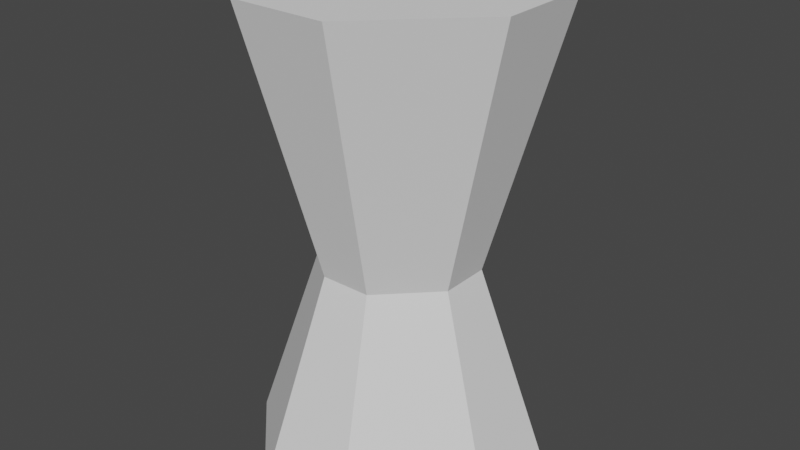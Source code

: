 # Source: cendrier.blend  (saved by Blender 2.91.10; exported with 4.5.12 LTS)
import bpy
from mathutils import Matrix  # noqa: F401  (used for matrix-valued properties, if any)

bpy.ops.wm.read_factory_settings(use_empty=True)
scene = bpy.context.scene
scene.name = 'Scene'

# ---- collections
col_collection = bpy.data.collections.new('Collection'); scene.collection.children.link(col_collection)

# ---- world
world_world = bpy.data.worlds.new('World'); scene.world = world_world
world_world.use_nodes = True; world_world.node_tree.nodes.clear()
_N = world_world.node_tree.nodes; _L = world_world.node_tree.links
n0 = _N.new('ShaderNodeOutputWorld'); n0.name = 'World Output'; n0.location = (300, 300)
n1 = _N.new('ShaderNodeBackground'); n1.name = 'Background'; n1.location = (10, 300)
n1.inputs[0].default_value = (0.05088, 0.05088, 0.05088, 1.0)
_L.new(n1.outputs[0], n0.inputs[0])
n0.is_active_output = True
world_world.color = (0.05088, 0.05088, 0.05088)
world_world.use_sun_shadow = False
world_world.sun_shadow_jitter_overblur = 0.0

# ---- meshes
me_plane = bpy.data.meshes.new('Plane')
me_plane.from_pydata([(-1.0, 0.3333, 0.0), (-1.0, -0.3333, 0.0), (1.0, -0.3333, 0.0), (1.0, 0.3333, 0.0), (-0.3333, -1.0, 0.0), (0.3333, -1.0, 0.0), (0.3333, 1.0, 0.0), (-0.3333, 1.0, 0.0), (0.3333, -0.3333, 0.0), (-0.3333, -0.3333, 0.0), (0.3333, 0.3333, 0.0), (-0.3333, 0.3333, 0.0), (-0.4884, 0.1214, 2.983), (-0.4884, -0.1214, 2.983), (0.4884, -0.1214, 2.983), (0.4884, 0.1214, 2.983), (-0.1214, -0.4884, 2.983), (0.1214, -0.4884, 2.983), (0.1214, 0.4884, 2.983), (-0.1214, 0.4884, 2.983), (-0.3875, -0.3939, 2.983), (0.3871, -0.3541, 2.983), (0.4016, 0.3732, 2.983), (-0.3526, 0.3866, 2.983), (-1.0, 0.3333, 3.29), (-1.0, -0.3333, 3.29), (1.0, -0.3333, 3.29), (1.0, 0.3333, 3.29), (-0.3333, -1.0, 3.29), (0.3333, -1.0, 3.29), (0.3333, 1.0, 3.29), (-0.3333, 1.0, 3.29), (-0.4884, 0.1214, 3.29), (-0.4884, -0.1214, 3.29), (0.4884, -0.1214, 3.29), (0.4884, 0.1214, 3.29), (-0.1214, -0.4884, 3.29), (0.1214, -0.4884, 3.29), (0.1214, 0.4884, 3.29), (-0.1214, 0.4884, 3.29), (-0.3875, -0.3939, 3.29), (0.3871, -0.3541, 3.29), (0.3763, 0.3732, 3.29), (-0.3526, 0.3866, 3.29), (-0.175, 0.5251, 1.449), (-0.5251, 0.175, 1.449), (-0.5251, -0.175, 1.449), (-0.175, -0.5251, 1.449), (0.5251, 0.175, 1.449), (0.175, 0.5251, 1.449), (0.175, -0.5251, 1.449), (0.5251, -0.175, 1.449), (-0.08786, 0.4417, 3.066), (-0.1723, 0.4161, 3.066), (-0.2502, 0.3745, 3.066), (-0.3184, 0.3184, 3.066), (-0.3745, 0.2502, 3.066), (-0.4161, 0.1723, 3.066), (-0.4417, 0.08786, 3.066), (-0.4503, 1.918e-07, 3.066), (-0.4417, -0.08786, 3.066), (-0.4161, -0.1723, 3.066), (-0.3745, -0.2502, 3.066), (-0.3184, -0.3184, 3.066), (-0.2502, -0.3745, 3.066), (-0.1723, -0.4161, 3.066), (-0.08786, -0.4417, 3.066), (-0.1611, -0.347, 3.066), (-0.1041, -0.3751, 3.066), (-0.08656, -0.3415, 3.066), (-0.1066, -0.3067, 3.066), (-0.1481, -0.3036, 3.066), (-0.2911, -0.2551, 3.066), (-0.2572, -0.255, 3.066), (-0.245, -0.22, 3.066), (-0.2594, -0.1906, 3.066), (-0.3, -0.1903, 3.066), (-0.3046, -0.2336, 3.066), (-0.3724, -0.1013, 3.066), (-0.3409, -0.1191, 3.066), (-0.3049, -0.1048, 3.066), (-0.3216, -0.06737, 3.066), (-0.3433, -0.0588, 3.066), (-0.3745, -0.05921, 3.066), (-0.3903, 0.02818, 3.066), (-0.3624, 0.02717, 3.066), (-0.3298, 0.04908, 3.066), (-0.3567, 0.08687, 3.066), (-0.4044, 0.08108, 3.066), (-0.3695, 0.1286, 3.066), (-0.2988, 0.1128, 3.066), (-0.3027, 0.1624, 3.066), (-0.3441, 0.1716, 3.066), (-0.3786, 0.1636, 3.066), (-0.2957, 0.2189, 3.066), (-0.2556, 0.1865, 3.066), (-0.2358, 0.2069, 3.066), (-0.2478, 0.2535, 3.066), (-0.3084, 0.2635, 3.066), (-0.2309, 0.3109, 3.066), (-0.1947, 0.251, 3.066), (-0.152, 0.2684, 3.066), (-0.1589, 0.3073, 3.066), (-0.19, 0.3376, 3.066), (-0.1476, -0.2247, 3.066), (-0.06382, -0.2288, 3.066), (-0.09341, -0.2673, 3.066), (-0.08099, -0.181, 3.066), (-0.1192, -0.1861, 3.066), (-0.1072, -0.1233, 3.066), (-0.06401, -0.1274, 3.066), (-0.05867, -0.07547, 3.066), (-0.09415, -0.07066, 3.066), (-0.1317, -0.08755, 3.066), (-0.2549, -0.1095, 3.066), (-0.1838, -0.1161, 3.066), (-0.2089, -0.07785, 3.066), (-0.2229, -0.1611, 3.066), (-0.265, -0.1536, 3.066), (-0.2646, -0.05382, 3.066), (-0.237, -0.02521, 3.066), (-0.196, -0.04902, 3.066), (-0.1993, 0.003046, 3.066), (-0.2484, 0.01472, 3.066), (-0.278, -0.0158, 3.066), (-0.2704, -0.03946, 3.066), (-0.1472, 0.05826, 3.066), (-0.1075, 0.06025, 3.066), (-0.1374, 0.07255, 3.066), (-0.115, -0.03003, 3.066), (-0.08407, -0.01104, 3.066), (-0.1212, 0.01471, 3.066), (-0.07009, 0.04496, 3.066), (-0.1724, 0.02174, 3.066), (-0.2192, 0.1194, 3.066), (-0.1475, 0.1254, 3.066), (-0.194, 0.09305, 3.066), (-0.1514, 0.1044, 3.066), (-0.218, 0.1067, 3.066), (-0.1452, 0.1381, 3.066), (-0.1671, 0.1515, 3.066), (-0.2214, 0.1426, 3.066), (-0.0953, 0.1297, 3.066), (-0.05286, 0.1333, 3.066), (-0.06253, 0.109, 3.066), (-0.0949, 0.1247, 3.066), (-0.05272, 0.1337, 3.066), (-0.03321, 0.1737, 3.066), (-0.06927, 0.1891, 3.066), (-0.1091, 0.1781, 3.066), (-0.097, 0.1515, 3.066), (-0.1241, 0.2714, 3.066), (-0.05277, 0.279, 3.066), (-0.05448, 0.2882, 3.066), (-0.09166, 0.2988, 3.066), (-0.07553, 0.2283, 3.066), (-0.04819, 0.2542, 3.066), (-0.1268, 0.2691, 3.066), (-0.1072, 0.2391, 3.066), (-0.05494, 0.3282, 3.066), (-0.04765, 0.3654, 3.066), (-0.08054, 0.3859, 3.066), (-0.1151, 0.3715, 3.066), (-0.1073, 0.3344, 3.066), (0.08786, 0.4417, 3.066), (0.1723, 0.4161, 3.066), (0.2502, 0.3745, 3.066), (0.3184, 0.3184, 3.066), (0.3745, 0.2502, 3.066), (0.4161, 0.1723, 3.066), (0.4417, 0.08786, 3.066), (0.4503, 1.918e-07, 3.066), (0.4417, -0.08786, 3.066), (0.4161, -0.1723, 3.066), (0.3745, -0.2502, 3.066), (0.3184, -0.3184, 3.066), (0.2502, -0.3745, 3.066), (0.1723, -0.4161, 3.066), (0.08786, -0.4417, 3.066), (0.1611, -0.347, 3.066), (0.1041, -0.3751, 3.066), (0.08656, -0.3415, 3.066), (0.1066, -0.3067, 3.066), (0.1481, -0.3036, 3.066), (0.2911, -0.2551, 3.066), (0.2572, -0.255, 3.066), (0.245, -0.22, 3.066), (0.2594, -0.1906, 3.066), (0.3, -0.1903, 3.066), (0.3046, -0.2336, 3.066), (0.3724, -0.1013, 3.066), (0.3409, -0.1191, 3.066), (0.3049, -0.1048, 3.066), (0.3216, -0.06737, 3.066), (0.3433, -0.0588, 3.066), (0.3745, -0.05921, 3.066), (0.3903, 0.02818, 3.066), (0.3624, 0.02717, 3.066), (0.3298, 0.04908, 3.066), (0.3567, 0.08687, 3.066), (0.4044, 0.08108, 3.066), (0.3695, 0.1286, 3.066), (0.2988, 0.1128, 3.066), (0.3027, 0.1624, 3.066), (0.3441, 0.1716, 3.066), (0.3786, 0.1636, 3.066), (0.2957, 0.2189, 3.066), (0.2556, 0.1865, 3.066), (0.2358, 0.2069, 3.066), (0.2478, 0.2535, 3.066), (0.3084, 0.2635, 3.066), (0.2309, 0.3109, 3.066), (0.1947, 0.251, 3.066), (0.152, 0.2684, 3.066), (0.1589, 0.3073, 3.066), (0.19, 0.3376, 3.066), (0.1476, -0.2247, 3.066), (0.06382, -0.2288, 3.066), (0.09341, -0.2673, 3.066), (0.08099, -0.181, 3.066), (0.1192, -0.1861, 3.066), (0.1072, -0.1233, 3.066), (0.06401, -0.1274, 3.066), (0.05867, -0.07547, 3.066), (0.09415, -0.07066, 3.066), (0.1317, -0.08755, 3.066), (0.2549, -0.1095, 3.066), (0.1838, -0.1161, 3.066), (0.2089, -0.07785, 3.066), (0.2229, -0.1611, 3.066), (0.265, -0.1536, 3.066), (0.2646, -0.05382, 3.066), (0.237, -0.02521, 3.066), (0.196, -0.04902, 3.066), (0.1993, 0.003046, 3.066), (0.2484, 0.01472, 3.066), (0.278, -0.0158, 3.066), (0.2704, -0.03946, 3.066), (0.1472, 0.05826, 3.066), (0.1075, 0.06025, 3.066), (0.1374, 0.07255, 3.066), (0.115, -0.03003, 3.066), (0.08407, -0.01104, 3.066), (0.1212, 0.01471, 3.066), (0.07009, 0.04496, 3.066), (0.1724, 0.02174, 3.066), (0.2192, 0.1194, 3.066), (0.1475, 0.1254, 3.066), (0.194, 0.09305, 3.066), (0.1514, 0.1044, 3.066), (0.218, 0.1067, 3.066), (0.1452, 0.1381, 3.066), (0.1671, 0.1515, 3.066), (0.2214, 0.1426, 3.066), (0.0953, 0.1297, 3.066), (0.06253, 0.109, 3.066), (0.0949, 0.1247, 3.066), (0.05272, 0.1337, 3.066), (0.03321, 0.1737, 3.066), (0.06927, 0.1891, 3.066), (0.1091, 0.1781, 3.066), (0.097, 0.1515, 3.066), (0.1241, 0.2714, 3.066), (0.05277, 0.279, 3.066), (0.05448, 0.2882, 3.066), (0.09166, 0.2988, 3.066), (0.07553, 0.2283, 3.066), (0.04819, 0.2542, 3.066), (0.1268, 0.2691, 3.066), (0.1072, 0.2391, 3.066), (0.05494, 0.3282, 3.066), (0.04765, 0.3654, 3.066), (0.08054, 0.3859, 3.066), (0.1151, 0.3715, 3.066), (0.1073, 0.3344, 3.066), (-1.093e-08, 0.4503, 3.134), (-0.08786, 0.4417, 3.134), (-0.1723, 0.4161, 3.134), (-0.2502, 0.3745, 3.134), (-0.3184, 0.3184, 3.134), (-0.3745, 0.2502, 3.134), (-0.4161, 0.1723, 3.134), (-0.4417, 0.08786, 3.134), (-0.4503, 1.918e-07, 3.134), (-0.4417, -0.08786, 3.134), (-0.4161, -0.1723, 3.134), (-0.3745, -0.2502, 3.134), (-0.3184, -0.3184, 3.134), (-0.2502, -0.3745, 3.134), (-0.1723, -0.4161, 3.134), (-0.08786, -0.4417, 3.134), (-1.093e-08, -0.4503, 3.134), (-0.1611, -0.347, 3.134), (-0.1041, -0.3751, 3.134), (-0.08656, -0.3415, 3.134), (-0.1066, -0.3067, 3.134), (-0.1481, -0.3036, 3.134), (-0.2911, -0.2551, 3.134), (-0.2572, -0.255, 3.134), (-0.245, -0.22, 3.134), (-0.2594, -0.1906, 3.134), (-0.3, -0.1903, 3.134), (-0.3046, -0.2336, 3.134), (-0.3724, -0.1013, 3.134), (-0.3409, -0.1191, 3.134), (-0.3049, -0.1048, 3.134), (-0.3216, -0.06737, 3.134), (-0.3433, -0.0588, 3.134), (-0.3745, -0.05921, 3.134), (-0.3903, 0.02818, 3.134), (-0.3624, 0.02717, 3.134), (-0.3298, 0.04908, 3.134), (-0.3567, 0.08687, 3.134), (-0.4044, 0.08108, 3.134), (-0.3695, 0.1286, 3.134), (-0.2988, 0.1128, 3.134), (-0.3027, 0.1624, 3.134), (-0.3441, 0.1716, 3.134), (-0.3786, 0.1636, 3.134), (-0.2957, 0.2189, 3.134), (-0.2556, 0.1865, 3.134), (-0.2358, 0.2069, 3.134), (-0.2478, 0.2535, 3.134), (-0.3084, 0.2635, 3.134), (-0.2309, 0.3109, 3.134), (-0.1947, 0.251, 3.134), (-0.152, 0.2684, 3.134), (-0.1589, 0.3073, 3.134), (-0.19, 0.3376, 3.134), (-1.093e-08, -0.35, 3.134), (-1.093e-08, 0.2846, 3.134), (-1.093e-08, 0.2236, 3.134), (-1.093e-08, 0.1377, 3.134), (-1.093e-08, 0.06566, 3.134), (-1.093e-08, -0.1334, 3.134), (-1.093e-08, -0.2319, 3.134), (-0.1476, -0.2247, 3.134), (-0.06382, -0.2288, 3.134), (-0.09341, -0.2673, 3.134), (-0.08099, -0.181, 3.134), (-0.1192, -0.1861, 3.134), (-0.1072, -0.1233, 3.134), (-0.06401, -0.1274, 3.134), (-0.05867, -0.07547, 3.134), (-0.09415, -0.07066, 3.134), (-0.1317, -0.08755, 3.134), (-0.2549, -0.1095, 3.134), (-0.1838, -0.1161, 3.134), (-0.2089, -0.07785, 3.134), (-0.2229, -0.1611, 3.134), (-0.265, -0.1536, 3.134), (-0.2646, -0.05382, 3.134), (-0.237, -0.02521, 3.134), (-0.196, -0.04902, 3.134), (-0.1993, 0.003046, 3.134), (-0.2484, 0.01472, 3.134), (-0.278, -0.0158, 3.134), (-0.2704, -0.03946, 3.134), (-0.1472, 0.05826, 3.134), (-0.1075, 0.06025, 3.134), (-0.1374, 0.07255, 3.134), (-0.115, -0.03003, 3.134), (-0.08407, -0.01104, 3.134), (-0.1212, 0.01471, 3.134), (-0.07009, 0.04496, 3.134), (-0.1724, 0.02174, 3.134), (-0.2192, 0.1194, 3.134), (-0.1475, 0.1254, 3.134), (-0.194, 0.09305, 3.134), (-0.1514, 0.1044, 3.134), (-0.218, 0.1067, 3.134), (-0.1452, 0.1381, 3.134), (-0.1671, 0.1515, 3.134), (-0.2214, 0.1426, 3.134), (-0.0953, 0.1297, 3.134), (-0.05286, 0.1333, 3.134), (-0.06253, 0.109, 3.134), (-0.0949, 0.1247, 3.134), (-0.03321, 0.1737, 3.134), (-0.06927, 0.1891, 3.134), (-0.1091, 0.1781, 3.134), (-0.097, 0.1515, 3.134), (-0.1241, 0.2714, 3.134), (-0.05277, 0.279, 3.134), (-0.05448, 0.2882, 3.134), (-0.09166, 0.2988, 3.134), (-0.07553, 0.2283, 3.134), (-0.04819, 0.2542, 3.134), (-0.1268, 0.2691, 3.134), (-0.1072, 0.2391, 3.134), (-0.05494, 0.3282, 3.134), (-0.04765, 0.3654, 3.134), (-0.08054, 0.3859, 3.134), (-0.1151, 0.3715, 3.134), (-0.1073, 0.3344, 3.134), (0.08786, 0.4417, 3.134), (0.1723, 0.4161, 3.134), (0.2502, 0.3745, 3.134), (0.3184, 0.3184, 3.134), (0.3745, 0.2502, 3.134), (0.4161, 0.1723, 3.134), (0.4417, 0.08786, 3.134), (0.4503, 1.918e-07, 3.134), (0.4417, -0.08786, 3.134), (0.4161, -0.1723, 3.134), (0.3745, -0.2502, 3.134), (0.3184, -0.3184, 3.134), (0.2502, -0.3745, 3.134), (0.1723, -0.4161, 3.134), (0.08786, -0.4417, 3.134), (0.1611, -0.347, 3.134), (0.1041, -0.3751, 3.134), (0.08656, -0.3415, 3.134), (0.1066, -0.3067, 3.134), (0.1481, -0.3036, 3.134), (0.2911, -0.2551, 3.134), (0.2572, -0.255, 3.134), (0.245, -0.22, 3.134), (0.2594, -0.1906, 3.134), (0.3, -0.1903, 3.134), (0.3046, -0.2336, 3.134), (0.3724, -0.1013, 3.134), (0.3409, -0.1191, 3.134), (0.3049, -0.1048, 3.134), (0.3216, -0.06737, 3.134), (0.3433, -0.0588, 3.134), (0.3745, -0.05921, 3.134), (0.3903, 0.02818, 3.134), (0.3624, 0.02717, 3.134), (0.3298, 0.04908, 3.134), (0.3567, 0.08687, 3.134), (0.4044, 0.08108, 3.134), (0.3695, 0.1286, 3.134), (0.2988, 0.1128, 3.134), (0.3027, 0.1624, 3.134), (0.3441, 0.1716, 3.134), (0.3786, 0.1636, 3.134), (0.2957, 0.2189, 3.134), (0.2556, 0.1865, 3.134), (0.2358, 0.2069, 3.134), (0.2478, 0.2535, 3.134), (0.3084, 0.2635, 3.134), (0.2309, 0.3109, 3.134), (0.1947, 0.251, 3.134), (0.152, 0.2684, 3.134), (0.1589, 0.3073, 3.134), (0.19, 0.3376, 3.134), (0.1476, -0.2247, 3.134), (0.06382, -0.2288, 3.134), (0.09341, -0.2673, 3.134), (0.08099, -0.181, 3.134), (0.1192, -0.1861, 3.134), (0.1072, -0.1233, 3.134), (0.06401, -0.1274, 3.134), (0.05867, -0.07547, 3.134), (0.09415, -0.07066, 3.134), (0.1317, -0.08755, 3.134), (0.2549, -0.1095, 3.134), (0.1838, -0.1161, 3.134), (0.2089, -0.07785, 3.134), (0.2229, -0.1611, 3.134), (0.265, -0.1536, 3.134), (0.2646, -0.05382, 3.134), (0.237, -0.02521, 3.134), (0.196, -0.04902, 3.134), (0.1993, 0.003046, 3.134), (0.2484, 0.01472, 3.134), (0.278, -0.0158, 3.134), (0.2704, -0.03946, 3.134), (0.1472, 0.05826, 3.134), (0.1075, 0.06025, 3.134), (0.1374, 0.07255, 3.134), (0.115, -0.03003, 3.134), (0.08407, -0.01104, 3.134), (0.1212, 0.01471, 3.134), (0.07009, 0.04496, 3.134), (0.1724, 0.02174, 3.134), (0.2192, 0.1194, 3.134), (0.1475, 0.1254, 3.134), (0.194, 0.09305, 3.134), (0.1514, 0.1044, 3.134), (0.218, 0.1067, 3.134), (0.1452, 0.1381, 3.134), (0.1671, 0.1515, 3.134), (0.2214, 0.1426, 3.134), (0.0953, 0.1297, 3.134), (0.06253, 0.109, 3.134), (0.0949, 0.1247, 3.134), (0.05272, 0.1337, 3.134), (0.03321, 0.1737, 3.134), (0.06927, 0.1891, 3.134), (0.1091, 0.1781, 3.134), (0.097, 0.1515, 3.134), (0.1241, 0.2714, 3.134), (0.05277, 0.279, 3.134), (0.05448, 0.2882, 3.134), (0.09166, 0.2988, 3.134), (0.07553, 0.2283, 3.134), (0.04819, 0.2542, 3.134), (0.1268, 0.2691, 3.134), (0.1072, 0.2391, 3.134), (0.05494, 0.3282, 3.134), (0.04765, 0.3654, 3.134), (0.08054, 0.3859, 3.134), (0.1151, 0.3715, 3.134), (0.1073, 0.3344, 3.134), (-1.093e-08, 0.4285, 3.134), (-1.093e-08, 0.3992, 3.134), (0.03084, 0.4019, 3.134), (0.03245, 0.428, 3.134), (-0.03858, 0.4272, 3.134), (-0.04238, 0.4022, 3.134), (-1.093e-08, 0.3992, 3.306), (0.03084, 0.4019, 3.306), (0.03245, 0.428, 3.306), (-1.093e-08, 0.4285, 3.306), (-0.03858, 0.4272, 3.306), (-0.04238, 0.4022, 3.306), (-0.03858, 0.4272, 3.284), (-1.093e-08, 0.4285, 3.283), (0.03245, 0.428, 3.285), (0.03162, 0.515, 3.306), (-0.000824, 0.5154, 3.306), (-0.0394, 0.5141, 3.306), (-0.000824, 0.5154, 3.283), (-0.0394, 0.5141, 3.284), (0.03162, 0.515, 3.285), (-1.093e-08, -0.3989, 3.134), (-1.093e-08, -0.4295, 3.134), (-0.04071, -0.4273, 3.134), (-0.03931, -0.4045, 3.134), (0.03237, -0.4031, 3.134), (0.03328, -0.4291, 3.134), (7.594e-07, -0.4295, 3.324), (-0.04071, -0.4273, 3.324), (-0.03931, -0.4045, 3.324), (7.594e-07, -0.3989, 3.324), (0.03237, -0.4031, 3.324), (0.03328, -0.4291, 3.324), (-0.04071, -0.4273, 3.301), (6.699e-07, -0.4295, 3.3), (0.03328, -0.4291, 3.299), (-0.006617, -0.5164, 3.324), (-0.04733, -0.5142, 3.324), (0.02666, -0.516, 3.324), (0.02666, -0.516, 3.299), (-0.04733, -0.5142, 3.301), (-0.006617, -0.5164, 3.3)], [], [(10, 3, 6), (5, 2, 8), (8, 2, 3, 10), (1, 9, 11, 0), (9, 8, 10, 11), (4, 5, 8, 9), (0, 11, 7), (11, 10, 6, 7), (1, 4, 9), (13, 12, 19, 18, 15, 14, 17, 16), (30, 31, 44, 49), (13, 20, 40, 33), (16, 17, 37, 36), (20, 16, 36, 40), (14, 15, 35, 34), (19, 23, 43, 39), (12, 13, 20, 16, 17, 21, 14, 15, 22, 18, 19, 23), (16, 20, 13), (14, 21, 17), (18, 22, 15), (12, 23, 19), (32, 33, 25, 24), (34, 35, 27, 26), (36, 37, 29, 28), (38, 39, 31, 30), (35, 42, 38, 30, 27), (39, 43, 32, 24, 31), (33, 40, 36, 28, 25), (37, 41, 34, 26, 29), (18, 19, 39, 38), (21, 14, 34, 41), (17, 21, 41, 37), (22, 18, 38, 42), (15, 22, 42, 35), (23, 12, 32, 43), (12, 13, 33, 32), (1, 0, 45, 46), (2, 5, 50, 51), (3, 2, 51, 48), (5, 4, 47, 50), (7, 6, 49, 44), (6, 3, 48, 49), (4, 1, 46, 47), (0, 7, 44, 45), (28, 25, 46, 47), (24, 45, 46, 25), (31, 44, 45, 24), (49, 30, 31, 44), (48, 27, 30, 49), (51, 26, 27, 48), (50, 29, 26, 51), (47, 28, 29, 50), (96, 95, 320, 321), (68, 69, 70, 71, 67), (72, 73, 74, 75, 76, 77), (78, 79, 80, 81, 82, 83), (84, 85, 86, 87, 88), (89, 90, 91, 92, 93), (94, 95, 96, 97, 98), (100, 101, 102, 103, 99), (251, 252, 483, 482), (95, 94, 319, 320), (159, 163, 394, 390), (247, 251, 482, 478), (163, 162, 393, 394), (250, 248, 479, 481), (162, 161, 392, 393), (104, 106, 105), (105, 107, 108, 104), (110, 111, 112, 113, 109), (115, 116, 114), (114, 118, 117, 115), (246, 250, 481, 477), (125, 119, 120, 121, 122, 123, 124), (127, 128, 126), (126, 133, 129, 130, 131, 132, 127), (134, 138, 136, 137, 135), (135, 139, 140, 141, 134), (142, 145, 144, 143), (143, 146, 147, 148, 149, 150, 142), (146, 143, 147), (152, 153, 154, 151), (151, 157, 158, 155, 156, 152), (89, 93, 318, 314), (163, 159, 160, 161, 162), (161, 160, 391, 392), (249, 247, 478, 480), (93, 92, 317, 318), (160, 159, 390, 391), (248, 249, 480, 479), (92, 91, 316, 317), (155, 158, 389, 386), (91, 90, 315, 316), (158, 157, 388, 389), (245, 241, 472, 476), (90, 89, 314, 315), (157, 151, 382, 388), (238, 245, 476, 469), (276, 277, 278, 393, 392, 391, 330, 507, 511, 510, 506, 275), (332, 331, 321, 320, 319, 323, 279, 280, 281, 318, 317, 316, 315, 366, 373, 372, 371, 367, 374, 381, 380, 379, 378, 375), (291, 528, 529, 530, 527, 329, 294, 293, 292, 288, 289, 290), (335, 334, 342, 341, 347, 349, 350, 346, 305, 304, 303, 308, 284, 285, 286, 302, 301, 300, 299, 336, 340, 339, 337), (333, 332, 375, 376, 377, 374, 367, 369, 368, 370, 366, 315, 314, 318, 281, 282, 313, 312, 311, 358, 360, 359), (331, 330, 383, 387, 386, 389, 388, 382, 326, 325, 324, 279, 323, 322, 321), (329, 335, 337, 338, 336, 299, 298, 297, 302, 286, 287, 288, 292, 296, 295, 294), (334, 333, 359, 364, 363, 362, 361, 365, 358, 311, 310, 309, 313, 282, 283, 356, 355, 354, 353, 345, 344, 343, 342), (345, 353, 352, 351, 357, 356, 283, 284, 308, 307, 306, 305, 346, 348, 347, 341), (330, 391, 390, 394, 393, 278, 279, 324, 328, 327, 326, 382, 385, 384, 383), (395, 275, 506, 509, 508, 507, 330, 502, 503, 504, 397, 396), (291, 409, 408, 407, 410, 411, 412, 329, 527, 531, 532, 528), (335, 448, 450, 451, 447, 417, 418, 419, 420, 405, 404, 403, 426, 421, 422, 423, 457, 461, 460, 458, 452, 453, 334), (331, 439, 440, 441, 398, 442, 443, 444, 493, 499, 500, 497, 498, 494, 330), (329, 412, 413, 414, 410, 407, 406, 405, 420, 415, 416, 417, 447, 449, 448, 335), (334, 453, 454, 455, 456, 464, 465, 466, 467, 402, 401, 431, 427, 428, 429, 469, 476, 472, 473, 474, 475, 470, 333), (456, 452, 458, 459, 457, 423, 424, 425, 426, 403, 402, 467, 468, 462, 463, 464), (330, 494, 495, 496, 493, 444, 445, 446, 442, 398, 397, 504, 505, 501, 502), (401, 400, 436, 432, 433, 429, 430, 431), (399, 398, 441, 437, 438, 434, 435, 436, 400), (439, 331, 332, 488, 489, 490, 491, 492, 485, 478, 482, 483, 484, 477, 433, 434, 438), (488, 332, 333, 470, 471, 487, 486), (469, 429, 433, 477, 481, 479, 480, 478, 485, 487, 471), (252, 253, 484, 483), (97, 96, 321, 322), (253, 246, 477, 484), (165, 164, 395, 396), (98, 97, 322, 323), (166, 165, 396, 397), (94, 98, 323, 319), (254, 256, 487, 485), (167, 166, 397, 398), (256, 255, 486, 487), (168, 167, 398, 399), (258, 259, 490, 489), (169, 168, 399, 400), (100, 99, 324, 325), (259, 260, 491, 490), (170, 169, 400, 401), (101, 100, 325, 326), (260, 261, 492, 491), (171, 170, 401, 402), (102, 101, 326, 327), (261, 254, 485, 492), (172, 171, 402, 403), (103, 102, 327, 328), (173, 172, 403, 404), (99, 103, 328, 324), (257, 258, 489, 488), (174, 173, 404, 405), (263, 264, 495, 494), (175, 174, 405, 406), (264, 265, 496, 495), (176, 175, 406, 407), (265, 262, 493, 496), (177, 176, 407, 408), (266, 267, 498, 497), (178, 177, 408, 409), (267, 263, 494, 498), (179, 180, 411, 410), (262, 268, 499, 493), (180, 181, 412, 411), (268, 269, 500, 499), (181, 182, 413, 412), (269, 266, 497, 500), (182, 183, 414, 413), (270, 271, 502, 501), (183, 179, 410, 414), (271, 272, 503, 502), (272, 273, 504, 503), (184, 185, 416, 415), (273, 274, 505, 504), (185, 186, 417, 416), (274, 270, 501, 505), (186, 187, 418, 417), (187, 188, 419, 418), (188, 189, 420, 419), (189, 184, 415, 420), (190, 191, 422, 421), (191, 192, 423, 422), (105, 106, 338, 337), (192, 193, 424, 423), (106, 104, 336, 338), (193, 194, 425, 424), (107, 105, 337, 339), (194, 195, 426, 425), (108, 107, 339, 340), (195, 190, 421, 426), (104, 108, 340, 336), (52, 53, 277, 276), (255, 257, 488, 486), (196, 197, 428, 427), (110, 109, 341, 342), (53, 54, 278, 277), (197, 198, 429, 428), (111, 110, 342, 343), (54, 55, 279, 278), (198, 199, 430, 429), (112, 111, 343, 344), (55, 56, 280, 279), (199, 200, 431, 430), (113, 112, 344, 345), (56, 57, 281, 280), (200, 196, 427, 431), (109, 113, 345, 341), (57, 58, 282, 281), (58, 59, 283, 282), (201, 202, 433, 432), (59, 60, 284, 283), (202, 203, 434, 433), (116, 115, 347, 348), (60, 61, 285, 284), (203, 204, 435, 434), (114, 116, 348, 346), (61, 62, 286, 285), (204, 205, 436, 435), (115, 117, 349, 347), (62, 63, 287, 286), (205, 201, 432, 436), (118, 114, 346, 350), (63, 64, 288, 287), (117, 118, 350, 349), (64, 65, 289, 288), (206, 207, 438, 437), (120, 119, 351, 352), (65, 66, 290, 289), (207, 208, 439, 438), (121, 120, 352, 353), (208, 209, 440, 439), (122, 121, 353, 354), (209, 210, 441, 440), (123, 122, 354, 355), (210, 206, 437, 441), (124, 123, 355, 356), (125, 124, 356, 357), (211, 212, 443, 442), (119, 125, 357, 351), (212, 213, 444, 443), (213, 214, 445, 444), (214, 215, 446, 445), (215, 211, 442, 446), (128, 127, 359, 360), (126, 128, 360, 358), (130, 129, 361, 362), (131, 130, 362, 363), (218, 217, 448, 449), (132, 131, 363, 364), (216, 218, 449, 447), (127, 132, 364, 359), (217, 219, 450, 448), (133, 126, 358, 365), (219, 220, 451, 450), (129, 133, 365, 361), (68, 67, 292, 293), (220, 216, 447, 451), (69, 68, 293, 294), (70, 69, 294, 295), (221, 222, 453, 452), (137, 136, 368, 369), (71, 70, 295, 296), (222, 223, 454, 453), (135, 137, 369, 367), (67, 71, 296, 292), (223, 224, 455, 454), (138, 134, 366, 370), (224, 225, 456, 455), (136, 138, 370, 368), (225, 221, 452, 456), (139, 135, 367, 371), (73, 72, 297, 298), (140, 139, 371, 372), (74, 73, 298, 299), (227, 228, 459, 458), (141, 140, 372, 373), (75, 74, 299, 300), (228, 226, 457, 459), (134, 141, 373, 366), (76, 75, 300, 301), (229, 227, 458, 460), (77, 76, 301, 302), (226, 230, 461, 457), (72, 77, 302, 297), (230, 229, 460, 461), (143, 144, 376, 375), (231, 232, 463, 462), (145, 142, 374, 377), (232, 233, 464, 463), (144, 145, 377, 376), (79, 78, 303, 304), (233, 234, 465, 464), (80, 79, 304, 305), (234, 235, 466, 465), (147, 143, 375, 378), (81, 80, 305, 306), (235, 236, 467, 466), (148, 147, 378, 379), (82, 81, 306, 307), (236, 237, 468, 467), (149, 148, 379, 380), (83, 82, 307, 308), (237, 231, 462, 468), (150, 149, 380, 381), (78, 83, 308, 303), (142, 150, 381, 374), (85, 84, 309, 310), (239, 240, 471, 470), (86, 85, 310, 311), (240, 238, 469, 471), (153, 152, 383, 384), (87, 86, 311, 312), (241, 242, 473, 472), (154, 153, 384, 385), (88, 87, 312, 313), (242, 243, 474, 473), (151, 154, 385, 382), (84, 88, 313, 309), (243, 244, 475, 474), (156, 155, 386, 387), (244, 239, 470, 475), (152, 156, 387, 383), (507, 511, 517, 512), (507, 508, 509, 506), (506, 510, 511, 507), (512, 517, 516, 515, 514, 513), (510, 506, 519, 518), (509, 508, 513, 514, 520), (511, 510, 518, 516, 517), (506, 509, 520, 519), (508, 507, 512, 513), (524, 526, 521, 522), (519, 520, 526, 524), (516, 518, 525, 523), (525, 524, 522, 523), (514, 515, 522, 521), (518, 519, 524, 525), (515, 516, 523, 522), (520, 514, 521, 526), (527, 531, 537, 536), (527, 530, 529, 528), (528, 532, 531, 527), (533, 534, 535, 536, 537, 538), (529, 530, 535, 534, 539), (531, 532, 541, 538, 537), (530, 527, 536, 535), (528, 529, 539, 540), (532, 528, 540, 541), (547, 546, 543, 542), (534, 533, 542, 543), (540, 539, 546, 547), (545, 547, 542, 544), (541, 540, 547, 545), (533, 538, 544, 542), (539, 534, 543, 546), (538, 541, 545, 544)])
_uv = me_plane.uv_layers.new(name='UVMap')
_uv.uv.foreach_set('vector', [0.6667, 0.6667, 1.0, 0.6667, 0.6667, 1.0, 0.6667, 0.0, 1.0, 0.3333, 0.6667, 0.3333, 0.6667, 0.3333, 1.0, 0.3333, 1.0, 0.6667, 0.6667, 0.6667, 0.0, 0.3333, 0.3333, 0.3333, 0.3333, 0.6667, 0.0, 0.6667, 0.3333, 0.3333, 0.6667, 0.3333, 0.6667, 0.6667, 0.3333, 0.6667, 0.3333, 0.0, 0.6667, 0.0, 0.6667, 0.3333, 0.3333, 0.3333, 0.0, 0.6667, 0.3333, 0.6667, 0.3333, 1.0, 0.3333, 0.6667, 0.6667, 0.6667, 0.6667, 1.0, 0.3333, 1.0, 0.0, 0.3333, 0.3333, 0.0, 0.3333, 0.3333, 0.0, 0.0, 0.0, 0.0, 0.0, 0.0, 0.0, 0.0, 0.0, 0.0, 0.0, 0.0, 0.0, 0.0, 0.0, 0.0, 0.6667, 1.0, 0.3333, 1.0, 0.3333, 1.0, 0.6667, 1.0, 0.0, 0.0, 0.0, 0.0, 0.0, 0.0, 0.0, 0.0, 0.0, 0.0, 0.0, 0.0, 0.0, 0.0, 0.0, 0.0, 0.0, 0.0, 0.0, 0.0, 0.0, 0.0, 0.0, 0.0, 0.0, 0.0, 0.0, 0.0, 0.0, 0.0, 0.0, 0.0, 0.0, 0.0, 0.0, 0.0, 0.0, 0.0, 0.0, 0.0, 0.0, 0.0, 0.0, 0.0, 0.0, 0.0, 0.0, 0.0, 0.0, 0.0, 0.0, 0.0, 0.0, 0.0, 0.0, 0.0, 0.0, 0.0, 0.0, 0.0, 0.0, 0.0, 0.0, 0.0, 0.0, 0.0, 0.0, 0.0, 0.0, 0.0, 0.0, 0.0, 0.0, 0.0, 0.0, 0.0, 0.0, 0.0, 0.0, 0.0, 0.0, 0.0, 0.0, 0.0, 0.0, 0.0, 0.0, 0.0, 0.0, 0.0, 0.0, 0.0, 0.0, 0.0, 0.0, 0.0, 0.0, 0.0, 0.0, 0.0, 0.0, 0.0, 0.0, 0.0, 0.0, 0.0, 0.0, 0.0, 0.0, 0.0, 0.0, 0.0, 0.0, 0.0, 0.0, 0.0, 0.0, 0.0, 0.0, 0.0, 0.0, 0.0, 0.0, 0.0, 0.0, 0.0, 0.0, 0.0, 0.0, 0.0, 0.0, 0.0, 0.0, 0.0, 0.0, 0.0, 0.0, 0.0, 0.0, 0.0, 0.0, 0.0, 0.0, 0.0, 0.0, 0.0, 0.0, 0.0, 0.0, 0.0, 0.0, 0.0, 0.0, 0.0, 0.0, 0.0, 0.0, 0.0, 0.0, 0.0, 0.0, 0.0, 0.0, 0.0, 0.0, 0.0, 0.0, 0.0, 0.0, 0.0, 0.0, 0.0, 0.0, 0.0, 0.0, 0.0, 0.0, 0.0, 0.0, 0.0, 0.0, 0.0, 0.0, 0.0, 0.0, 0.0, 0.0, 0.0, 0.0, 0.0, 0.0, 0.0, 0.0, 0.0, 0.0, 0.0, 0.0, 0.0, 0.0, 0.0, 0.0, 0.0, 0.0, 0.0, 0.0, 0.0, 0.0, 0.0, 0.0, 0.0, 0.0, 0.0, 0.0, 0.0, 0.0, 0.0, 0.0, 0.3333, 0.0, 0.6667, 0.0, 0.6667, 0.0, 0.3333, 1.0, 0.3333, 0.6667, 0.0, 0.6667, 0.0, 1.0, 0.3333, 1.0, 0.6667, 1.0, 0.3333, 1.0, 0.3333, 1.0, 0.6667, 0.6667, 0.0, 0.3333, 0.0, 0.3333, 0.0, 0.6667, 0.0, 0.3333, 1.0, 0.6667, 1.0, 0.6667, 1.0, 0.3333, 1.0, 0.6667, 1.0, 1.0, 0.6667, 1.0, 0.6667, 0.6667, 1.0, 0.3333, 0.0, 0.0, 0.3333, 0.0, 0.3333, 0.3333, 0.0, 0.0, 0.6667, 0.3333, 1.0, 0.3333, 1.0, 0.0, 0.6667, 0.0, 0.0, 0.0, 0.0, 0.0, 0.3333, 0.3333, 0.0, 0.0, 0.0, 0.0, 0.0, 0.0, 0.0, 0.0, 0.0, 0.0, 0.0, 0.0, 0.0, 0.0, 0.0, 0.0, 0.0, 0.0, 0.0, 0.0, 0.0, 0.0, 0.0, 0.0, 0.0, 0.0, 0.0, 0.0, 0.0, 0.0, 0.0, 0.0, 0.0, 0.0, 0.0, 0.0, 0.0, 0.0, 0.0, 0.0, 0.0, 0.0, 0.0, 0.0, 0.0, 0.0, 0.0, 0.0, 0.0, 0.0, 0.0, 0.0, 0.0, 0.0, 0.0, 0.0, 0.0, 0.0, 0.0, 0.0, 0.0, 0.0, 0.0, 0.0, 0.0, 0.0, 0.0, 0.0, 0.0, 0.0, 0.0, 0.0, 0.0, 0.0, 0.0, 0.0, 0.0, 0.0, 0.0, 0.0, 0.0, 0.0, 0.0, 0.0, 0.0, 0.0, 0.0, 0.0, 0.0, 0.0, 0.0, 0.0, 0.0, 0.0, 0.0, 0.0, 0.0, 0.0, 0.0, 0.0, 0.0, 0.0, 0.0, 0.0, 0.0, 0.0, 0.0, 0.0, 0.0, 0.0, 0.0, 0.0, 0.0, 0.0, 0.0, 0.0, 0.0, 0.0, 0.0, 0.0, 0.0, 0.0, 0.0, 0.0, 0.0, 0.0, 0.0, 0.0, 0.0, 0.0, 0.0, 0.0, 0.0, 0.0, 0.0, 0.0, 0.0, 0.0, 0.0, 0.0, 0.0, 0.0, 0.0, 0.0, 0.0, 0.0, 0.0, 0.0, 0.0, 0.0, 0.0, 0.0, 0.0, 0.0, 0.0, 0.0, 0.0, 0.0, 0.0, 0.0, 0.0, 0.0, 0.0, 0.0, 0.0, 0.0, 0.0, 0.0, 0.0, 0.0, 0.0, 0.0, 0.0, 0.0, 0.0, 0.0, 0.0, 0.0, 0.0, 0.0, 0.0, 0.0, 0.0, 0.0, 0.0, 0.0, 0.0, 0.0, 0.0, 0.0, 0.0, 0.0, 0.0, 0.0, 0.0, 0.0, 0.0, 0.0, 0.0, 0.0, 0.0, 0.0, 0.0, 0.0, 0.0, 0.0, 0.0, 0.0, 0.0, 0.0, 0.0, 0.0, 0.0, 0.0, 0.0, 0.0, 0.0, 0.0, 0.0, 0.0, 0.0, 0.0, 0.0, 0.0, 0.0, 0.0, 0.0, 0.0, 0.0, 0.0, 0.0, 0.0, 0.0, 0.0, 0.0, 0.0, 0.0, 0.0, 0.0, 0.0, 0.0, 0.0, 0.0, 0.0, 0.0, 0.0, 0.0, 0.0, 0.0, 0.0, 0.0, 0.0, 0.0, 0.0, 0.0, 0.0, 0.0, 0.0, 0.0, 0.0, 0.0, 0.0, 0.0, 0.0, 0.0, 0.0, 0.0, 0.0, 0.0, 0.0, 0.0, 0.0, 0.0, 0.0, 0.0, 0.0, 0.0, 0.0, 0.0, 0.0, 0.0, 0.0, 0.0, 0.0, 0.0, 0.0, 0.0, 0.0, 0.0, 0.0, 0.0, 0.0, 0.0, 0.0, 0.0, 0.0, 0.0, 0.0, 0.0, 0.0, 0.0, 0.0, 0.0, 0.0, 0.0, 0.0, 0.0, 0.0, 0.0, 0.0, 0.0, 0.0, 0.0, 0.0, 0.0, 0.0, 0.0, 0.0, 0.0, 0.0, 0.0, 0.0, 0.0, 0.0, 0.0, 0.0, 0.0, 0.0, 0.0, 0.0, 0.0, 0.0, 0.0, 0.0, 0.0, 0.0, 0.0, 0.0, 0.0, 0.0, 0.0, 0.0, 0.0, 0.0, 0.0, 0.0, 0.0, 0.0, 0.0, 0.0, 0.0, 0.0, 0.0, 0.0, 0.0, 0.0, 0.0, 0.0, 0.0, 0.0, 0.0, 0.0, 0.0, 0.0, 0.0, 0.0, 0.0, 0.0, 0.0, 0.0, 0.0, 0.0, 0.0, 0.0, 0.0, 0.0, 0.0, 0.0, 0.0, 0.0, 0.0, 0.0, 0.0, 0.0, 0.0, 0.0, 0.0, 0.0, 0.0, 0.0, 0.0, 0.0, 0.0, 0.0, 0.0, 0.0, 0.0, 0.0, 0.0, 0.0, 0.0, 0.0, 0.0, 0.0, 0.0, 0.0, 0.0, 0.0, 0.0, 0.0, 0.0, 0.0, 0.0, 0.0, 0.0, 0.0, 0.0, 0.0, 0.0, 0.0, 0.0, 0.0, 0.0, 0.0, 0.0, 0.0, 0.0, 0.0, 0.0, 0.0, 0.0, 0.0, 0.0, 0.0, 0.0, 0.0, 0.0, 0.0, 0.0, 0.0, 0.0, 0.0, 0.0, 0.0, 0.0, 0.0, 0.0, 0.0, 0.0, 0.0, 0.0, 0.0, 0.0, 0.0, 0.0, 0.0, 0.0, 0.0, 0.0, 0.0, 0.0, 0.0, 0.0, 0.0, 0.0, 0.0, 0.0, 0.0, 0.0, 0.0, 0.0, 0.0, 0.0, 0.0, 0.0, 0.0, 0.0, 0.0, 0.0, 0.0, 0.0, 0.0, 0.0, 0.0, 0.0, 0.0, 0.0, 0.0, 0.0, 0.0, 0.0, 0.0, 0.0, 0.0, 0.0, 0.0, 0.0, 0.0, 0.0, 0.0, 0.0, 0.0, 0.0, 0.0, 0.0, 0.0, 0.0, 0.0, 0.0, 0.0, 0.0, 0.0, 0.0, 0.0, 0.0, 0.0, 0.0, 0.0, 0.0, 0.0, 0.0, 0.0, 0.0, 0.0, 0.0, 0.0, 0.0, 0.0, 0.0, 0.0, 0.0, 0.0, 0.0, 0.0, 0.0, 0.0, 0.0, 0.0, 0.0, 0.0, 0.0, 0.0, 0.0, 0.0, 0.0, 0.0, 0.0, 0.0, 0.0, 0.0, 0.0, 0.0, 0.0, 0.0, 0.0, 0.0, 0.0, 0.0, 0.0, 0.0, 0.0, 0.0, 0.0, 0.0, 0.0, 0.0, 0.0, 0.0, 0.0, 0.0, 0.0, 0.0, 0.0, 0.0, 0.0, 0.0, 0.0, 0.0, 0.0, 0.0, 0.0, 0.0, 0.0, 0.0, 0.0, 0.0, 0.0, 0.0, 0.0, 0.0, 0.0, 0.0, 0.0, 0.0, 0.0, 0.0, 0.0, 0.0, 0.0, 0.0, 0.0, 0.0, 0.0, 0.0, 0.0, 0.0, 0.0, 0.0, 0.0, 0.0, 0.0, 0.0, 0.0, 0.0, 0.0, 0.0, 0.0, 0.0, 0.0, 0.0, 0.0, 0.0, 0.0, 0.0, 0.0, 0.0, 0.0, 0.0, 0.0, 0.0, 0.0, 0.0, 0.0, 0.0, 0.0, 0.0, 0.0, 0.0, 0.0, 0.0, 0.0, 0.0, 0.0, 0.0, 0.0, 0.0, 0.0, 0.0, 0.0, 0.0, 0.0, 0.0, 0.0, 0.0, 0.0, 0.0, 0.0, 0.0, 0.0, 0.0, 0.0, 0.0, 0.0, 0.0, 0.0, 0.0, 0.0, 0.0, 0.0, 0.0, 0.0, 0.0, 0.0, 0.0, 0.0, 0.0, 0.0, 0.0, 0.0, 0.0, 0.0, 0.0, 0.0, 0.0, 0.0, 0.0, 0.0, 0.0, 0.0, 0.0, 0.0, 0.0, 0.0, 0.0, 0.0, 0.0, 0.0, 0.0, 0.0, 0.0, 0.0, 0.0, 0.0, 0.0, 0.0, 0.0, 0.0, 0.0, 0.0, 0.0, 0.0, 0.0, 0.0, 0.0, 0.0, 0.0, 0.0, 0.0, 0.0, 0.0, 0.0, 0.0, 0.0, 0.0, 0.0, 0.0, 0.0, 0.0, 0.0, 0.0, 0.0, 0.0, 0.0, 0.0, 0.0, 0.0, 0.0, 0.0, 0.0, 0.0, 0.0, 0.0, 0.0, 0.0, 0.0, 0.0, 0.0, 0.0, 0.0, 0.0, 0.0, 0.0, 0.0, 0.0, 0.0, 0.0, 0.0, 0.0, 0.0, 0.0, 0.0, 0.0, 0.0, 0.0, 0.0, 0.0, 0.0, 0.0, 0.0, 0.0, 0.0, 0.0, 0.0, 0.0, 0.0, 0.0, 0.0, 0.0, 0.0, 0.0, 0.0, 0.0, 0.0, 0.0, 0.0, 0.0, 0.0, 0.0, 0.0, 0.0, 0.0, 0.0, 0.0, 0.0, 0.0, 0.0, 0.0, 0.0, 0.0, 0.0, 0.0, 0.0, 0.0, 0.0, 0.0, 0.0, 0.0, 0.0, 0.0, 0.0, 0.0, 0.0, 0.0, 0.0, 0.0, 0.0, 0.0, 0.0, 0.0, 0.0, 0.0, 0.0, 0.0, 0.0, 0.0, 0.0, 0.0, 0.0, 0.0, 0.0, 0.0, 0.0, 0.0, 0.0, 0.0, 0.0, 0.0, 0.0, 0.0, 0.0, 0.0, 0.0, 0.0, 0.0, 0.0, 0.0, 0.0, 0.0, 0.0, 0.0, 0.0, 0.0, 0.0, 0.0, 0.0, 0.0, 0.0, 0.0, 0.0, 0.0, 0.0, 0.0, 0.0, 0.0, 0.0, 0.0, 0.0, 0.0, 0.0, 0.0, 0.0, 0.0, 0.0, 0.0, 0.0, 0.0, 0.0, 0.0, 0.0, 0.0, 0.0, 0.0, 0.0, 0.0, 0.0, 0.0, 0.0, 0.0, 0.0, 0.0, 0.0, 0.0, 0.0, 0.0, 0.0, 0.0, 0.0, 0.0, 0.0, 0.0, 0.0, 0.0, 0.0, 0.0, 0.0, 0.0, 0.0, 0.0, 0.0, 0.0, 0.0, 0.0, 0.0, 0.0, 0.0, 0.0, 0.0, 0.0, 0.0, 0.0, 0.0, 0.0, 0.0, 0.0, 0.0, 0.0, 0.0, 0.0, 0.0, 0.0, 0.0, 0.0, 0.0, 0.0, 0.0, 0.0, 0.0, 0.0, 0.0, 0.0, 0.0, 0.0, 0.0, 0.0, 0.0, 0.0, 0.0, 0.0, 0.0, 0.0, 0.0, 0.0, 0.0, 0.0, 0.0, 0.0, 0.0, 0.0, 0.0, 0.0, 0.0, 0.0, 0.0, 0.0, 0.0, 0.0, 0.0, 0.0, 0.0, 0.0, 0.0, 0.0, 0.0, 0.0, 0.0, 0.0, 0.0, 0.0, 0.0, 0.0, 0.0, 0.0, 0.0, 0.0, 0.0, 0.0, 0.0, 0.0, 0.0, 0.0, 0.0, 0.0, 0.0, 0.0, 0.0, 0.0, 0.0, 0.0, 0.0, 0.0, 0.0, 0.0, 0.0, 0.0, 0.0, 0.0, 0.0, 0.0, 0.0, 0.0, 0.0, 0.0, 0.0, 0.0, 0.0, 0.0, 0.0, 0.0, 0.0, 0.0, 0.0, 0.0, 0.0, 0.0, 0.0, 0.0, 0.0, 0.0, 0.0, 0.0, 0.0, 0.0, 0.0, 0.0, 0.0, 0.0, 0.0, 0.0, 0.0, 0.0, 0.0, 0.0, 0.0, 0.0, 0.0, 0.0, 0.0, 0.0, 0.0, 0.0, 0.0, 0.0, 0.0, 0.0, 0.0, 0.0, 0.0, 0.0, 0.0, 0.0, 0.0, 0.0, 0.0, 0.0, 0.0, 0.0, 0.0, 0.0, 0.0, 0.0, 0.0, 0.0, 0.0, 0.0, 0.0, 0.0, 0.0, 0.0, 0.0, 0.0, 0.0, 0.0, 0.0, 0.0, 0.0, 0.0, 0.0, 0.0, 0.0, 0.0, 0.0, 0.0, 0.0, 0.0, 0.0, 0.0, 0.0, 0.0, 0.0, 0.0, 0.0, 0.0, 0.0, 0.0, 0.0, 0.0, 0.0, 0.0, 0.0, 0.0, 0.0, 0.0, 0.0, 0.0, 0.0, 0.0, 0.0, 0.0, 0.0, 0.0, 0.0, 0.0, 0.0, 0.0, 0.0, 0.0, 0.0, 0.0, 0.0, 0.0, 0.0, 0.0, 0.0, 0.0, 0.0, 0.0, 0.0, 0.0, 0.0, 0.0, 0.0, 0.0, 0.0, 0.0, 0.0, 0.0, 0.0, 0.0, 0.0, 0.0, 0.0, 0.0, 0.0, 0.0, 0.0, 0.0, 0.0, 0.0, 0.0, 0.0, 0.0, 0.0, 0.0, 0.0, 0.0, 0.0, 0.0, 0.0, 0.0, 0.0, 0.0, 0.0, 0.0, 0.0, 0.0, 0.0, 0.0, 0.0, 0.0, 0.0, 0.0, 0.0, 0.0, 0.0, 0.0, 0.0, 0.0, 0.0, 0.0, 0.0, 0.0, 0.0, 0.0, 0.0, 0.0, 0.0, 0.0, 0.0, 0.0, 0.0, 0.0, 0.0, 0.0, 0.0, 0.0, 0.0, 0.0, 0.0, 0.0, 0.0, 0.0, 0.0, 0.0, 0.0, 0.0, 0.0, 0.0, 0.0, 0.0, 0.0, 0.0, 0.0, 0.0, 0.0, 0.0, 0.0, 0.0, 0.0, 0.0, 0.0, 0.0, 0.0, 0.0, 0.0, 0.0, 0.0, 0.0, 0.0, 0.0, 0.0, 0.0, 0.0, 0.0, 0.0, 0.0, 0.0, 0.0, 0.0, 0.0, 0.0, 0.0, 0.0, 0.0, 0.0, 0.0, 0.0, 0.0, 0.0, 0.0, 0.0, 0.0, 0.0, 0.0, 0.0, 0.0, 0.0, 0.0, 0.0, 0.0, 0.0, 0.0, 0.0, 0.0, 0.0, 0.0, 0.0, 0.0, 0.0, 0.0, 0.0, 0.0, 0.0, 0.0, 0.0, 0.0, 0.0, 0.0, 0.0, 0.0, 0.0, 0.0, 0.0, 0.0, 0.0, 0.0, 0.0, 0.0, 0.0, 0.0, 0.0, 0.0, 0.0, 0.0, 0.0, 0.0, 0.0, 0.0, 0.0, 0.0, 0.0, 0.0, 0.0, 0.0, 0.0, 0.0, 0.0, 0.0, 0.0, 0.0, 0.0, 0.0, 0.0, 0.0, 0.0, 0.0, 0.0, 0.0, 0.0, 0.0, 0.0, 0.0, 0.0, 0.0, 0.0, 0.0, 0.0, 0.0, 0.0, 0.0, 0.0, 0.0, 0.0, 0.0, 0.0, 0.0, 0.0, 0.0, 0.0, 0.0, 0.0, 0.0, 0.0, 0.0, 0.0, 0.0, 0.0, 0.0, 0.0, 0.0, 0.0, 0.0, 0.0, 0.0, 0.0, 0.0, 0.0, 0.0, 0.0, 0.0, 0.0, 0.0, 0.0, 0.0, 0.0, 0.0, 0.0, 0.0, 0.0, 0.0, 0.0, 0.0, 0.0, 0.0, 0.0, 0.0, 0.0, 0.0, 0.0, 0.0, 0.0, 0.0, 0.0, 0.0, 0.0, 0.0, 0.0, 0.0, 0.0, 0.0, 0.0, 0.0, 0.0, 0.0, 0.0, 0.0, 0.0, 0.0, 0.0, 0.0, 0.0, 0.0, 0.0, 0.0, 0.0, 0.0, 0.0, 0.0, 0.0, 0.0, 0.0, 0.0, 0.0, 0.0, 0.0, 0.0, 0.0, 0.0, 0.0, 0.0, 0.0, 0.0, 0.0, 0.0, 0.0, 0.0, 0.0, 0.0, 0.0, 0.0, 0.0, 0.0, 0.0, 0.0, 0.0, 0.0, 0.0, 0.0, 0.0, 0.0, 0.0, 0.0, 0.0, 0.0, 0.0, 0.0, 0.0, 0.0, 0.0, 0.0, 0.0, 0.0, 0.0, 0.0, 0.0, 0.0, 0.0, 0.0, 0.0, 0.0, 0.0, 0.0, 0.0, 0.0, 0.0, 0.0, 0.0, 0.0, 0.0, 0.0, 0.0, 0.0, 0.0, 0.0, 0.0, 0.0, 0.0, 0.0, 0.0, 0.0, 0.0, 0.0, 0.0, 0.0, 0.0, 0.0, 0.0, 0.0, 0.0, 0.0, 0.0, 0.0, 0.0, 0.0, 0.0, 0.0, 0.0, 0.0, 0.0, 0.0, 0.0, 0.0, 0.0, 0.0, 0.0, 0.0, 0.0, 0.0, 0.0, 0.0, 0.0, 0.0, 0.0, 0.0, 0.0, 0.0, 0.0, 0.0, 0.0, 0.0, 0.0, 0.0, 0.0, 0.0, 0.0, 0.0, 0.0, 0.0, 0.0, 0.0, 0.0, 0.0, 0.0, 0.0, 0.0, 0.0, 0.0, 0.0, 0.0, 0.0, 0.0, 0.0, 0.0, 0.0, 0.0, 0.0, 0.0, 0.0, 0.0, 0.0, 0.0, 0.0, 0.0, 0.0, 0.0, 0.0, 0.0, 0.0, 0.0, 0.0, 0.0, 0.0, 0.0, 0.0, 0.0, 0.0, 0.0, 0.0, 0.0, 0.0, 0.0, 0.0, 0.0, 0.0, 0.0, 0.0, 0.0, 0.0, 0.0, 0.0, 0.0, 0.0, 0.0, 0.0, 0.0, 0.0, 0.0, 0.0, 0.0, 0.0, 0.0, 0.0, 0.0, 0.0, 0.0, 0.0, 0.0, 0.0, 0.0, 0.0, 0.0, 0.0, 0.0, 0.0, 0.0, 0.0, 0.0, 0.0, 0.0, 0.0, 0.0, 0.0, 0.0, 0.0, 0.0, 0.0, 0.0, 0.0, 0.0, 0.0, 0.0, 0.0, 0.0, 0.0, 0.0, 0.0, 0.0, 0.0, 0.0, 0.0, 0.0, 0.0, 0.0, 0.0, 0.0, 0.0, 0.0, 0.0, 0.0, 0.0, 0.0, 0.0, 0.0, 0.0, 0.0, 0.0, 0.0, 0.0, 0.0, 0.0, 0.0, 0.0, 0.0, 0.0, 0.0, 0.0, 0.0, 0.0, 0.0, 0.0, 0.0, 0.0, 0.0, 0.0, 0.0, 0.0, 0.0, 0.0, 0.0, 0.0, 0.0, 0.0, 0.0, 0.0, 0.0, 0.0, 0.0, 0.0, 0.0, 0.0, 0.0, 0.0, 0.0, 0.0, 0.0, 0.0, 0.0, 0.0, 0.0, 0.0, 0.0, 0.0, 0.0, 0.0, 0.0, 0.0, 0.0, 0.0, 0.0, 0.0, 0.0, 0.0, 0.0, 0.0, 0.0, 0.0, 0.0, 0.0, 0.0, 0.0, 0.0, 0.0, 0.0, 0.0, 0.0, 0.0, 0.0, 0.0, 0.0, 0.0, 0.0, 0.0, 0.0, 0.0, 0.0, 0.0, 0.0, 0.0, 0.0, 0.0, 0.0, 0.0, 0.0, 0.0, 0.0, 0.0, 0.0, 0.0, 0.0, 0.0, 0.0, 0.0, 0.0, 0.0, 0.0, 0.0, 0.0, 0.0, 0.0, 0.0, 0.0, 0.0, 0.0, 0.0, 0.0, 0.0, 0.0, 0.0, 0.0, 0.0, 0.0, 0.0, 0.0, 0.0, 0.0, 0.0, 0.0, 0.0, 0.0, 0.0, 0.0, 0.0, 0.0, 0.0, 0.0, 0.0, 0.0, 0.0, 0.0, 0.0, 0.0, 0.0, 0.0, 0.0, 0.0, 0.0, 0.0, 0.0, 0.0, 0.0, 0.0, 0.0, 0.0, 0.0, 0.0, 0.0, 0.0, 0.0, 0.0, 0.0, 0.0, 0.0, 0.0, 0.0, 0.0, 0.0, 0.0, 0.0, 0.0, 0.0, 0.0, 0.0, 0.0, 0.0, 0.0, 0.0, 0.0, 0.0, 0.0, 0.0, 0.0, 0.0, 0.0, 0.0, 0.0, 0.0, 0.0, 0.0, 0.0, 0.0, 0.0, 0.0, 0.0, 0.0, 0.0, 0.0, 0.0, 0.0, 0.0, 0.0, 0.0, 0.0, 0.0, 0.0, 0.0, 0.0, 0.0, 0.0, 0.0, 0.0, 0.0, 0.0, 0.0, 0.0, 0.0, 0.0, 0.0, 0.0, 0.0, 0.0, 0.0, 0.0, 0.0, 0.0, 0.0, 0.0, 0.0, 0.0, 0.0, 0.0, 0.0, 0.0, 0.0, 0.0, 0.0, 0.0, 0.0, 0.0, 0.0, 0.0, 0.0, 0.0, 0.0, 0.0, 0.0, 0.0, 0.0, 0.0, 0.0, 0.0, 0.0, 0.0, 0.0, 0.0, 0.0, 0.0, 0.0, 0.0, 0.0, 0.0, 0.0, 0.0, 0.0, 0.0, 0.0, 0.0, 0.0, 0.0, 0.0, 0.0, 0.0, 0.0, 0.0, 0.0, 0.0, 0.0, 0.0, 0.0, 0.0, 0.0, 0.0, 0.0, 0.0, 0.0, 0.0, 0.0, 0.0, 0.0, 0.0, 0.0, 0.0, 0.0, 0.0, 0.0, 0.0, 0.0, 0.0, 0.0, 0.0, 0.0, 0.0, 0.0, 0.0, 0.0, 0.0, 0.0, 0.0, 0.0, 0.0, 0.0, 0.0, 0.0, 0.0, 0.0, 0.0, 0.0, 0.0, 0.0, 0.0, 0.0, 0.0, 0.0, 0.0, 0.0, 0.0, 0.0, 0.0, 0.0, 0.0, 0.0, 0.0, 0.0, 0.0, 0.0, 0.0, 0.0, 0.0, 0.0, 0.0, 0.0, 0.0, 0.0, 0.0, 0.0, 0.0, 0.0, 0.0, 0.0, 0.0, 0.0, 0.0, 0.0, 0.0, 0.0, 0.0, 0.0, 0.0, 0.0, 0.0, 0.0, 0.0, 0.0, 0.0, 0.0, 0.0, 0.0, 0.0, 0.0, 0.0, 0.0, 0.0, 0.0, 0.0, 0.0, 0.0, 0.0, 0.0, 0.0, 0.0, 0.0, 0.0, 0.0, 0.0, 0.0, 0.0, 0.0, 0.0, 0.0, 0.0, 0.0, 0.0, 0.0, 0.0, 0.0, 0.0, 0.0, 0.0, 0.0, 0.0, 0.0, 0.0, 0.0, 0.0, 0.0, 0.0, 0.0, 0.0, 0.0, 0.0, 0.0, 0.0, 0.0, 0.0, 0.0, 0.0, 0.0, 0.0, 0.0, 0.0, 0.0, 0.0, 0.0, 0.0, 0.0, 0.0, 0.0, 0.0, 0.0, 0.0, 0.0, 0.0, 0.0, 0.0, 0.0, 0.0, 0.0, 0.0, 0.0, 0.0, 0.0, 0.0, 0.0, 0.0, 0.0, 0.0, 0.0, 0.0, 0.0, 0.0, 0.0, 0.0, 0.0, 0.0, 0.0, 0.0, 0.0, 0.0, 0.0, 0.0, 0.0, 0.0, 0.0, 0.0, 0.0, 0.0, 0.0, 0.0, 0.0, 0.0, 0.0, 0.0, 0.0, 0.0, 0.0, 0.0, 0.0, 0.0, 0.0, 0.0, 0.0, 0.0, 0.0, 0.0, 0.0, 0.0, 0.0, 0.0, 0.0, 0.0, 0.0, 0.0, 0.0, 0.0, 0.0, 0.0, 0.0, 0.0, 0.0, 0.0, 0.0, 0.0, 0.0, 0.0, 0.0, 0.0, 0.0, 0.0, 0.0, 0.0, 0.0, 0.0, 0.0, 0.0, 0.0, 0.0, 0.0, 0.0, 0.0, 0.0, 0.0, 0.0, 0.0, 0.0, 0.0, 0.0, 0.0, 0.0, 0.0, 0.0, 0.0, 0.0, 0.0, 0.0, 0.0, 0.0, 0.0, 0.0, 0.0, 0.0, 0.0, 0.0, 0.0, 0.0, 0.0, 0.0, 0.0, 0.0, 0.0, 0.0, 0.0, 0.0, 0.0, 0.0, 0.0, 0.0, 0.0, 0.0, 0.0, 0.0, 0.0, 0.0, 0.0, 0.0, 0.0, 0.0, 0.0, 0.0, 0.0, 0.0, 0.0, 0.0, 0.0, 0.0, 0.0, 0.0, 0.0, 0.0, 0.0, 0.0, 0.0, 0.0, 0.0, 0.0, 0.0, 0.0, 0.0, 0.0, 0.0, 0.0, 0.0, 0.0, 0.0, 0.0, 0.0, 0.0, 0.0, 0.0, 0.0, 0.0, 0.0, 0.0, 0.0, 0.0, 0.0, 0.0, 0.0, 0.0, 0.0, 0.0, 0.0, 0.0, 0.0, 0.0, 0.0, 0.0, 0.0, 0.0, 0.0, 0.0, 0.0, 0.0, 0.0, 0.0, 0.0, 0.0, 0.0, 0.0, 0.0, 0.0, 0.0, 0.0, 0.0, 0.0, 0.0, 0.0, 0.0, 0.0, 0.0, 0.0, 0.0, 0.0, 0.0, 0.0, 0.0, 0.0, 0.0, 0.0, 0.0, 0.0, 0.0, 0.0, 0.0, 0.0, 0.0, 0.0, 0.0, 0.0, 0.0, 0.0, 0.0, 0.0, 0.0, 0.0, 0.0, 0.0, 0.0, 0.0, 0.0, 0.0, 0.0, 0.0, 0.0, 0.0, 0.0, 0.0, 0.0, 0.0, 0.0, 0.0, 0.0, 0.0, 0.0, 0.0, 0.0, 0.0, 0.0, 0.0, 0.0, 0.0, 0.0, 0.0, 0.0, 0.0, 0.0, 0.0, 0.0, 0.0, 0.0, 0.0, 0.0, 0.0, 0.0, 0.0, 0.0, 0.0, 0.0, 0.0, 0.0, 0.0, 0.0, 0.0, 0.0, 0.0, 0.0, 0.0, 0.0, 0.0, 0.0, 0.0, 0.0, 0.0, 0.0, 0.0, 0.0, 0.0, 0.0, 0.0, 0.0, 0.0, 0.0, 0.0, 0.0, 0.0, 0.0, 0.0, 0.0, 0.0, 0.0, 0.0, 0.0, 0.0, 0.0, 0.0, 0.0, 0.0, 0.0, 0.0, 0.0, 0.0, 0.0, 0.0, 0.0, 0.0, 0.0, 0.0, 0.0, 0.0, 0.0, 0.0, 0.0, 0.0, 0.0, 0.0, 0.0, 0.0, 0.0, 0.0, 0.0, 0.0, 0.0, 0.0, 0.0, 0.0, 0.0, 0.0, 0.0, 0.0, 0.0, 0.0, 0.0, 0.0, 0.0, 0.0, 0.0, 0.0, 0.0, 0.0, 0.0, 0.0, 0.0, 0.0, 0.0, 0.0, 0.0, 0.0, 0.0, 0.0, 0.0, 0.0, 0.0, 0.0, 0.0, 0.0, 0.0, 0.0, 0.0, 0.0, 0.0, 0.0, 0.0, 0.0, 0.0, 0.0, 0.0, 0.0, 0.0, 0.0, 0.0, 0.0, 0.0, 0.0, 0.0, 0.0, 0.0, 0.0, 0.0, 0.0, 0.0, 0.0, 0.0, 0.0, 0.0, 0.0, 0.0, 0.0, 0.0, 0.0, 0.0, 0.0, 0.0, 0.0, 0.0, 0.0, 0.0, 0.0, 0.0, 0.0, 0.0, 0.0, 0.0, 0.0, 0.0, 0.0, 0.0, 0.0, 0.0, 0.0, 0.0, 0.0, 0.0, 0.0, 0.0, 0.0, 0.0, 0.0, 0.0, 0.0, 0.0, 0.0, 0.0, 0.0, 0.0, 0.0, 0.0, 0.0, 0.0, 0.0, 0.0, 0.0, 0.0, 0.0, 0.0, 0.0, 0.0, 0.0, 0.0, 0.0, 0.0, 0.0, 0.0, 0.0, 0.0, 0.0, 0.0, 0.0, 0.0, 0.0, 0.0, 0.0, 0.0, 0.0, 0.0, 0.0, 0.0, 0.0, 0.0, 0.0, 0.0, 0.0, 0.0, 0.0, 0.0, 0.0, 0.0, 0.0, 0.0, 0.0, 0.0, 0.0, 0.0, 0.0, 0.0, 0.0, 0.0, 0.0, 0.0, 0.0, 0.0, 0.0, 0.0, 0.0, 0.0, 0.0, 0.0, 0.0, 0.0, 0.0, 0.0, 0.0, 0.0, 0.0, 0.0, 0.0, 0.0, 0.0, 0.0, 0.0, 0.0, 0.0, 0.0, 0.0, 0.0, 0.0, 0.0, 0.0, 0.0, 0.0, 0.0, 0.0, 0.0, 0.0, 0.0, 0.0, 0.0, 0.0, 0.0, 0.0, 0.0, 0.0, 0.0, 0.0, 0.0, 0.0, 0.0, 0.0, 0.0, 0.0, 0.0, 0.0, 0.0, 0.0, 0.0, 0.0, 0.0, 0.0, 0.0, 0.0, 0.0, 0.0, 0.0, 0.0, 0.0, 0.0, 0.0, 0.0, 0.0, 0.0, 0.0, 0.0, 0.0, 0.0, 0.0, 0.0, 0.0, 0.0, 0.0, 0.0, 0.0, 0.0, 0.0, 0.0, 0.0, 0.0, 0.0, 0.0, 0.0, 0.0, 0.0, 0.0, 0.0, 0.0, 0.0, 0.0, 0.0, 0.0, 0.0, 0.0, 0.0, 0.0, 0.0, 0.0, 0.0, 0.0, 0.0, 0.0, 0.0, 0.0, 0.0, 0.0, 0.0, 0.0, 0.0, 0.0, 0.0, 0.0, 0.0, 0.0, 0.0, 0.0, 0.0, 0.0, 0.0, 0.0, 0.0, 0.0, 0.0, 0.0, 0.0, 0.0, 0.0, 0.0, 0.0, 0.0, 0.0, 0.0, 0.0, 0.0, 0.0, 0.0, 0.0, 0.0, 0.0, 0.0, 0.0, 0.0, 0.0, 0.0, 0.0, 0.0, 0.0, 0.0, 0.0, 0.0, 0.0, 0.0, 0.0, 0.0, 0.0, 0.0, 0.0, 0.0, 0.0, 0.0, 0.0, 0.0, 0.0, 0.0, 0.0, 0.0, 0.0, 0.0, 0.0, 0.0, 0.0, 0.0, 0.0, 0.0, 0.0, 0.0, 0.0, 0.0, 0.0, 0.0, 0.0, 0.0, 0.0, 0.0, 0.0, 0.0, 0.0, 0.0, 0.0, 0.0, 0.0, 0.0, 0.0, 0.0, 0.0, 0.0, 0.0, 0.0, 0.0, 0.0, 0.0, 0.0, 0.0, 0.0, 0.0, 0.0, 0.0, 0.0, 0.0, 0.0, 0.0, 0.0, 0.0, 0.0, 0.0, 0.0, 0.0, 0.0, 0.0, 0.0, 0.0, 0.0, 0.0, 0.0, 0.0, 0.0, 0.0, 0.0, 0.0, 0.0, 0.0, 0.0, 0.0, 0.0, 0.0, 0.0, 0.0, 0.0, 0.0, 0.0, 0.0, 0.0, 0.0, 0.0, 0.0, 0.0, 0.0, 0.0, 0.0, 0.0, 0.0, 0.0, 0.0, 0.0, 0.0, 0.0, 0.0, 0.0, 0.0, 0.0, 0.0, 0.0, 0.0, 0.0, 0.0, 0.0, 0.0, 0.0, 0.0, 0.0, 0.0, 0.0, 0.0, 0.0, 0.0, 0.0, 0.0, 0.0, 0.0, 0.0, 0.0, 0.0, 0.0, 0.0, 0.0, 0.0, 0.0, 0.0, 0.0, 0.0, 0.0, 0.0, 0.0, 0.0, 0.0, 0.0, 0.0, 0.0, 0.0, 0.0, 0.0, 0.0, 0.0, 0.0, 0.0, 0.0, 0.0, 0.0, 0.0, 0.0, 0.0, 0.0, 0.0, 0.0, 0.0, 0.0, 0.0, 0.0, 0.0, 0.0, 0.0, 0.0, 0.0, 0.0, 0.0, 0.0, 0.0, 0.0, 0.0, 0.0, 0.0, 0.0, 0.0, 0.0, 0.0, 0.0, 0.0, 0.0, 0.0, 0.0, 0.0, 0.0, 0.0, 0.0, 0.0, 0.0, 0.0, 0.0, 0.0, 0.0, 0.0, 0.0, 0.0, 0.0, 0.0, 0.0, 0.0, 0.0, 0.0, 0.0, 0.0, 0.0, 0.0, 0.0, 0.0, 0.0, 0.0, 0.0, 0.0, 0.0, 0.0, 0.0, 0.0, 0.0, 0.0, 0.0, 0.0, 0.0, 0.0, 0.0, 0.0, 0.0, 0.0, 0.0, 0.0, 0.0, 0.0, 0.0, 0.0, 0.0, 0.0, 0.0, 0.0, 0.0, 0.0, 0.0, 0.0, 0.0, 0.0, 0.0, 0.0, 0.0, 0.0, 0.0, 0.0, 0.0, 0.0, 0.0, 0.0, 0.0, 0.0, 0.0, 0.0, 0.0, 0.0, 0.0, 0.0, 0.0, 0.0, 0.0, 0.0, 0.0, 0.0, 0.0, 0.0, 0.0, 0.0, 0.0, 0.0, 0.0, 0.0, 0.0, 0.0, 0.0, 0.0, 0.0, 0.0, 0.0, 0.0, 0.0, 0.0, 0.0, 0.0, 0.0, 0.0, 0.0, 0.0, 0.0, 0.0, 0.0, 0.0, 0.0, 0.0, 0.0, 0.0, 0.0, 0.0, 0.0, 0.0, 0.0, 0.0, 0.0, 0.0, 0.0, 0.0, 0.0, 0.0, 0.0, 0.0, 0.0, 0.0])
me_plane.use_remesh_fix_poles = True
me_plane.use_remesh_preserve_attributes = False
me_plane.use_mirror_vertex_groups = False
me_plane.update()

# ---- objects
ob_plane = bpy.data.objects.new('Plane', me_plane)

# ---- transforms, parenting, visibility, modifiers, constraints
ob_plane.location = (0.0, 0.0, 0.0)
ob_plane.lineart.crease_threshold = 0.0

# ---- collection membership
col_collection.objects.link(ob_plane)

# ---- scene / render settings (as saved in the file)
scene.frame_start = 1; scene.frame_end = 250; scene.frame_set(1)
scene.render.engine = 'BLENDER_EEVEE_NEXT'
scene.cycles.use_denoising = False
scene.cycles.samples = 128
scene.cycles.sampling_pattern = 'TABULATED_SOBOL'
scene.cycles.use_adaptive_sampling = False
scene.cycles.use_light_tree = False
scene.view_settings.view_transform = 'Filmic'
bpy.context.view_layer.update()

# ---- added for rendering (the .blend has no active camera and no usable light): camera, sun
cam_auto = bpy.data.cameras.new('AutoCamera')
cam_auto.lens = 50.0
cam_auto.sensor_width = 36.0
cam_auto.clip_end = 1000.0
ob_auto_camera = bpy.data.objects.new('AutoCamera', cam_auto)
scene.collection.objects.link(ob_auto_camera)
ob_auto_camera.location = (4.03785, -4.84542, 4.89207)
ob_auto_camera.rotation_euler = (1.09748, -7.21219e-08, 0.694738)
scene.camera = ob_auto_camera
light_auto_sun = bpy.data.lights.new('AutoSun', 'SUN')
light_auto_sun.energy = 3.0
light_auto_sun.angle = 0.0523599
ob_auto_sun = bpy.data.objects.new('AutoSun', light_auto_sun)
scene.collection.objects.link(ob_auto_sun)
ob_auto_sun.rotation_euler = (0.872665, 0.174533, 0.523599)
bpy.context.view_layer.update()
